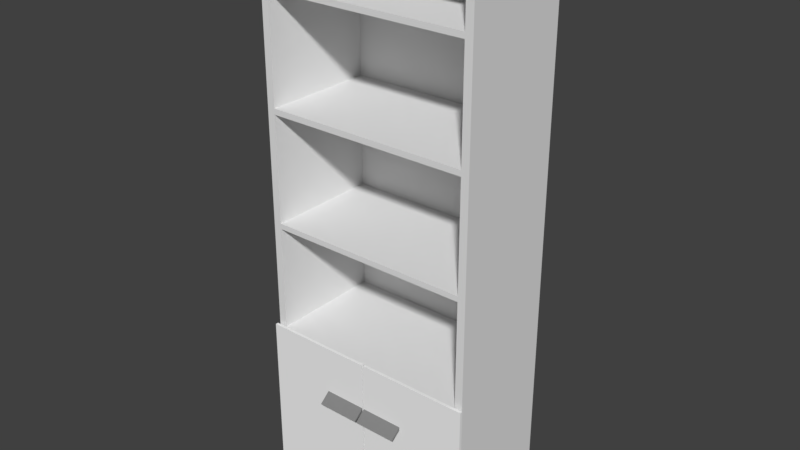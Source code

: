 # Source: 414_bookcase_visual.blend  (saved by Blender 2.79.0; exported with 4.5.12 LTS)
import bpy
from mathutils import Matrix  # noqa: F401  (used for matrix-valued properties, if any)

bpy.ops.wm.read_factory_settings(use_empty=True)
scene = bpy.context.scene
scene.name = 'Scene'

# ---- collections
col_collection_1 = bpy.data.collections.new('Collection 1'); scene.collection.children.link(col_collection_1)

# ---- materials (node trees are filled in below, after node groups)
mat_material_009 = bpy.data.materials.new('Material.009')
mat_material_009.alpha_threshold = 0.0
mat_material_009.use_transparent_shadow = False
mat_material_009.diffuse_color = (0.9131, 0.9131, 0.9131, 1.0)
mat_material_009.roughness = 0.5
mat_material_008 = bpy.data.materials.new('Material.008')
mat_material_008.alpha_threshold = 0.0
mat_material_008.use_transparent_shadow = False
mat_material_008.diffuse_color = (0.233, 0.233, 0.233, 1.0)
mat_material_008.roughness = 0.5

# ---- material node trees

# ---- world
world_world = bpy.data.worlds.new('World'); scene.world = world_world
world_world.color = (0.05088, 0.05088, 0.05088)
world_world.use_sun_shadow = False
world_world.sun_shadow_jitter_overblur = 0.0
world_world.cycles.sampling_method = 'MANUAL'

# ---- meshes
me_cube = bpy.data.meshes.new('Cube')
me_cube.from_pydata([(-0.3971, -0.2053, -0.9929), (-0.3971, -0.2053, 1.007), (-0.3971, 0.2053, -0.9929), (-0.3971, 0.2053, 1.007), (0.3971, -0.2053, -0.9929), (0.3971, -0.2053, 1.007), (0.3971, 0.2053, -0.9929), (0.3971, 0.2053, 1.007), (-0.3971, -0.2053, 0.9751), (-0.3971, 0.2053, 0.9751), (0.3971, 0.2053, 0.9751), (0.3971, -0.2053, 0.9751), (-0.3971, 0.2053, 0.7679), (0.3971, 0.2053, 0.7679), (0.3971, -0.2053, 0.7659), (-0.3971, -0.2053, 0.7659), (-0.3971, 0.2053, 0.7457), (0.3971, 0.2053, 0.7457), (0.3971, -0.2053, 0.7457), (-0.3971, -0.2053, 0.7457), (-0.3971, 0.2053, 0.3689), (0.3971, 0.2053, 0.3689), (0.3971, -0.2053, 0.3689), (-0.3971, -0.2053, 0.3689), (-0.3971, 0.2053, 0.3482), (0.3971, 0.2053, 0.3482), (0.3971, -0.2053, 0.3482), (-0.3971, -0.2053, 0.3482), (-0.3971, 0.2053, -0.03877), (0.3971, 0.2053, -0.03877), (0.3971, -0.2053, -0.03877), (-0.3971, -0.2053, -0.03877), (-0.3971, 0.2053, -0.05854), (0.3971, 0.2053, -0.05854), (0.3971, -0.2053, -0.05854), (-0.3971, -0.2053, -0.05854), (-0.3971, 0.2053, -0.4429), (0.3971, 0.2053, -0.4429), (0.3971, -0.2053, -0.4429), (-0.3971, -0.2053, -0.4429), (0.3687, 0.2053, -0.9929), (0.3687, 0.2053, 1.007), (0.3687, -0.2053, -0.9929), (0.3687, -0.2053, 1.007), (0.3687, -0.2053, 0.9751), (0.3687, 0.2053, 0.9751), (0.3687, 0.2053, 0.7679), (0.3687, -0.2053, 0.7659), (0.3687, -0.2053, 0.7457), (0.3687, 0.2053, 0.7457), (0.3687, 0.2053, 0.3689), (0.3687, -0.2053, 0.3689), (0.3687, -0.2053, 0.3482), (0.3687, 0.2053, 0.3482), (0.3687, 0.2053, -0.03877), (0.3687, -0.2053, -0.03877), (0.3687, -0.2053, -0.05854), (0.3687, 0.2053, -0.05854), (0.3687, 0.2053, -0.4429), (0.3687, -0.2053, -0.4429), (-0.3687, 0.2053, -0.9929), (-0.3687, -0.2053, 1.007), (-0.3687, -0.2053, 0.9751), (-0.3687, -0.2053, 0.7659), (-0.3687, -0.2053, 0.7457), (-0.3687, -0.2053, 0.3689), (-0.3687, -0.2053, 0.3482), (-0.3687, -0.2053, -0.03877), (-0.3687, -0.2053, -0.05854), (-0.3687, -0.2053, -0.4429), (-0.3687, 0.2053, 1.007), (-0.3687, -0.2053, -0.9929), (-0.3687, 0.2053, 0.9751), (-0.3687, 0.2053, 0.7679), (-0.3687, 0.2053, 0.7457), (-0.3687, 0.2053, 0.3689), (-0.3687, 0.2053, 0.3482), (-0.3687, 0.2053, -0.03877), (-0.3687, 0.2053, -0.05854), (-0.3687, 0.2053, -0.4429)], [], [(8, 1, 3, 9), (45, 41, 7, 10), (10, 7, 5, 11), (62, 61, 1, 8), (40, 6, 4, 42), (70, 3, 1, 61), (63, 62, 8, 15), (13, 10, 11, 14), (46, 45, 10, 13), (15, 8, 9, 12), (19, 15, 12, 16), (49, 46, 13, 17), (17, 13, 14, 18), (64, 63, 15, 19), (65, 64, 19, 23), (21, 17, 18, 22), (50, 49, 17, 21), (23, 19, 16, 20), (27, 23, 20, 24), (53, 50, 21, 25), (25, 21, 22, 26), (66, 65, 23, 27), (67, 66, 27, 31), (29, 25, 26, 30), (54, 53, 25, 29), (31, 27, 24, 28), (35, 31, 28, 32), (57, 54, 29, 33), (33, 29, 30, 34), (68, 67, 31, 35), (69, 68, 35, 39), (37, 33, 34, 38), (58, 57, 33, 37), (39, 35, 32, 36), (0, 39, 36, 2), (40, 58, 37, 6), (6, 37, 38, 4), (71, 69, 39, 0), (4, 38, 59, 42), (60, 79, 58, 40), (79, 78, 57, 58), (38, 34, 56, 59), (34, 30, 55, 56), (78, 77, 54, 57), (77, 76, 53, 54), (30, 26, 52, 55), (26, 22, 51, 52), (76, 75, 50, 53), (75, 74, 49, 50), (22, 18, 48, 51), (18, 14, 47, 48), (74, 73, 46, 49), (73, 72, 45, 46), (14, 11, 44, 47), (7, 41, 43, 5), (60, 40, 42, 71), (11, 5, 43, 44), (72, 70, 41, 45), (9, 3, 70, 72), (2, 60, 71, 0), (12, 9, 72, 73), (16, 12, 73, 74), (20, 16, 74, 75), (24, 20, 75, 76), (28, 24, 76, 77), (32, 28, 77, 78), (36, 32, 78, 79), (2, 36, 79, 60), (42, 59, 69, 71), (73, 63, 47, 46), (56, 55, 67, 68), (44, 45, 46, 47), (52, 51, 65, 66), (62, 72, 45, 44), (48, 47, 63, 64), (62, 63, 73, 72), (41, 70, 61, 43), (44, 43, 61, 62), (49, 48, 64, 74), (48, 49, 50, 51), (75, 65, 51, 50), (74, 64, 65, 75), (53, 52, 66, 76), (52, 53, 54, 55), (77, 67, 55, 54), (76, 66, 67, 77), (57, 56, 68, 78), (56, 57, 58, 59), (79, 69, 59, 58), (78, 68, 69, 79)])
me_cube.use_remesh_preserve_volume = False
me_cube.use_remesh_preserve_attributes = False
me_cube.use_mirror_vertex_groups = False
me_cube.update()
me_cube_011 = bpy.data.meshes.new('Cube.011')
me_cube_011.from_pydata([(-0.4032, -0.2216, -0.9921), (-0.4032, -0.2216, -0.4371), (-0.003232, -0.2216, -0.9921), (-0.003232, -0.2216, -0.4371), (0.003232, -0.2216, -0.9921), (0.003232, -0.2216, -0.4371), (0.4032, -0.2216, -0.9921), (0.4032, -0.2216, -0.4371)], [], [(2, 3, 1, 0), (6, 7, 5, 4)])
me_cube_011.materials.append(mat_material_009)
me_cube_011.use_remesh_preserve_volume = False
me_cube_011.use_remesh_preserve_attributes = False
me_cube_011.use_mirror_vertex_groups = False
me_cube_011.update()
me_cube_009 = bpy.data.meshes.new('Cube.009')
me_cube_009.from_pydata([(0.155, -0.02355, -0.01972), (0.155, -0.02693, -0.01717), (0.155, 0.01298, 0.002491), (0.155, 0.01298, 0.01581), (0.0, 0.01298, 0.002491), (0.0, 0.01298, 0.01581), (0.0, -0.02355, -0.01972), (0.0, -0.02693, -0.01717), (0.3167, -0.02355, -0.01972), (0.3167, -0.02693, -0.01717), (0.3167, 0.01298, 0.002491), (0.3167, 0.01298, 0.01581), (0.1617, 0.01298, 0.002491), (0.1617, 0.01298, 0.01581), (0.1617, -0.02355, -0.01972), (0.1617, -0.02693, -0.01717)], [], [(4, 5, 3, 2), (2, 3, 1, 0), (4, 2, 0, 6), (3, 5, 7, 1), (0, 1, 7, 6), (7, 5, 4, 6), (12, 13, 11, 10), (10, 11, 9, 8), (12, 10, 8, 14), (11, 13, 15, 9), (8, 9, 15, 14), (15, 13, 12, 14)])
me_cube_009.materials.append(mat_material_008)
me_cube_009.use_remesh_preserve_volume = False
me_cube_009.use_remesh_preserve_attributes = False
me_cube_009.use_mirror_vertex_groups = False
me_cube_009.update()

# ---- objects
ob_cube_002 = bpy.data.objects.new('Cube.002', me_cube)
ob_cube = bpy.data.objects.new('Cube', me_cube_011)
ob_cube_001 = bpy.data.objects.new('Cube.001', me_cube_009)

# ---- transforms, parenting, visibility, modifiers, constraints
ob_cube_002.location = (0.0, 0.0, 0.0)
ob_cube_002.lineart.crease_threshold = 0.0
ob_cube.location = (0.0, 0.0, 0.0)
ob_cube.lineart.crease_threshold = 0.0
_m = ob_cube.modifiers.new('Solidify', 'SOLIDIFY')
_m.nonmanifold_thickness_mode = 'FIXED'
_m.nonmanifold_merge_threshold = 0.0003
ob_cube_001.location = (-0.1584, -0.2347, -0.6258)
ob_cube_001.lineart.crease_threshold = 0.0

# ---- collection membership
col_collection_1.objects.link(ob_cube_002)
col_collection_1.objects.link(ob_cube)
col_collection_1.objects.link(ob_cube_001)

# ---- scene / render settings (as saved in the file)
scene.frame_start = 1; scene.frame_end = 250; scene.frame_set(2)
scene.render.engine = 'BLENDER_EEVEE_NEXT'
scene.render.resolution_percentage = 50
scene.render.dither_intensity = 0.0
scene.cycles.use_denoising = False
scene.cycles.samples = 128
scene.cycles.sampling_pattern = 'TABULATED_SOBOL'
scene.cycles.use_adaptive_sampling = False
scene.cycles.use_light_tree = False
scene.cycles.blur_glossy = 0.0
scene.cycles.sample_clamp_indirect = 0.0
scene.view_settings.view_transform = 'Standard'
bpy.context.view_layer.update()

# ---- added for rendering (the .blend has no active camera and no usable light): camera, sun
cam_auto = bpy.data.cameras.new('AutoCamera')
cam_auto.lens = 50.0
cam_auto.sensor_width = 36.0
cam_auto.clip_end = 1000.0
ob_auto_camera = bpy.data.objects.new('AutoCamera', cam_auto)
scene.collection.objects.link(ob_auto_camera)
ob_auto_camera.location = (2.04145, -2.47791, 1.64024)
ob_auto_camera.rotation_euler = (1.09748, -7.21219e-08, 0.694738)
scene.camera = ob_auto_camera
light_auto_sun = bpy.data.lights.new('AutoSun', 'SUN')
light_auto_sun.energy = 3.0
light_auto_sun.angle = 0.0523599
ob_auto_sun = bpy.data.objects.new('AutoSun', light_auto_sun)
scene.collection.objects.link(ob_auto_sun)
ob_auto_sun.rotation_euler = (0.872665, 0.174533, 0.523599)
bpy.context.view_layer.update()
